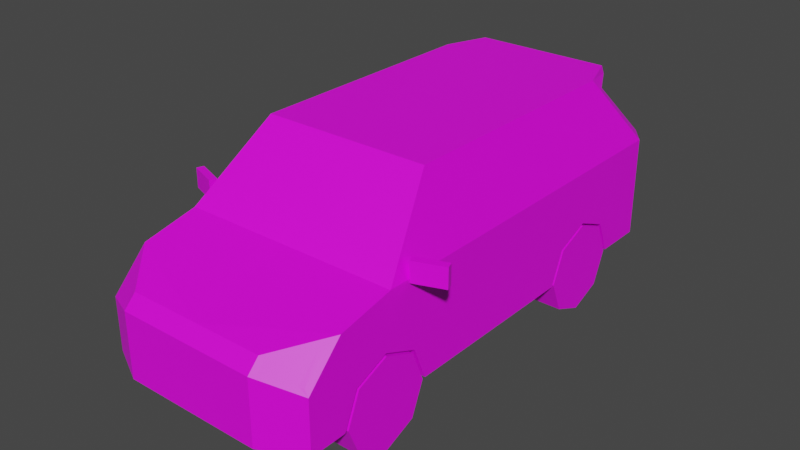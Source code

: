 # Source: Veh_SUV_01_Blue.blend  (saved by Blender 2.90.8; exported with 4.5.12 LTS)
import bpy
from mathutils import Matrix  # noqa: F401  (used for matrix-valued properties, if any)

bpy.ops.wm.read_factory_settings(use_empty=True)
scene = bpy.context.scene
scene.name = 'Scene'

# ---- collections
col_collection = bpy.data.collections.new('Collection'); scene.collection.children.link(col_collection)

# ---- images (referenced by path relative to the original .blend; pixels are not part of the script)
import os
ASSET_DIR = os.environ.get("B2B_ASSET_DIR", "")  # directory of the original .blend (textures are referenced by path, not embedded)
HERE = os.path.dirname(os.path.abspath(__file__))  # packed textures are extracted next to this script under _unpacked/

def load_image(name, relpath, width, height, colorspace="sRGB"):
    """Load a texture the original file referenced (path relative to the .blend, or extracted next to this script)."""
    p = next((c for c in (os.path.join(HERE, relpath), os.path.join(ASSET_DIR, relpath)) if relpath and os.path.exists(c)), "")
    if p:
        img = bpy.data.images.load(p, check_existing=True)
        img.name = name
    else:  # same state as the original file: an image datablock whose file is absent (Cycles renders it pink)
        img = bpy.data.images.new(name, width, height)
        img.source = "FILE"
        img.filepath = "//" + (relpath or name)
    img.colorspace_settings.name = colorspace
    return img
img_city_vehicles_pallete_png_025 = load_image('city_vehicles_pallete.png.025', 'city_vehicles_pallete.png', 1024, 1024, 'sRGB')

# ---- materials (node trees are filled in below, after node groups)
mat_material_026 = bpy.data.materials.new('Material.026')
mat_material_026.use_transparent_shadow = False

# ---- material node trees
mat_material_026.use_nodes = True; mat_material_026.node_tree.nodes.clear()
_N = mat_material_026.node_tree.nodes; _L = mat_material_026.node_tree.links
n0 = _N.new('ShaderNodeBsdfPrincipled'); n0.name = 'Principled BSDF'; n0.location = (10, 300)
n0.distribution = 'GGX'
n0.subsurface_method = 'BURLEY'
n0.inputs[3].default_value = 1.45
n0.inputs[27].default_value = (0.0, 0.0, 0.0, 1.0)
n0.inputs[28].default_value = 1.0
n1 = _N.new('ShaderNodeOutputMaterial'); n1.name = 'Material Output'; n1.location = (300, 300)
n2 = _N.new('ShaderNodeTexImage'); n2.name = 'Image Texture'; n2.location = (-427, 126)
n2.image = img_city_vehicles_pallete_png_025
_L.new(n0.outputs[0], n1.inputs[0])
_L.new(n2.outputs[0], n0.inputs[0])
n1.is_active_output = True

# ---- world
world_world = bpy.data.worlds.new('World'); scene.world = world_world
world_world.use_nodes = True; world_world.node_tree.nodes.clear()
_N = world_world.node_tree.nodes; _L = world_world.node_tree.links
n0 = _N.new('ShaderNodeOutputWorld'); n0.name = 'World Output'; n0.location = (300, 300)
n1 = _N.new('ShaderNodeBackground'); n1.name = 'Background'; n1.location = (10, 300)
n1.inputs[0].default_value = (0.05088, 0.05088, 0.05088, 1.0)
_L.new(n1.outputs[0], n0.inputs[0])
n0.is_active_output = True
world_world.color = (0.05088, 0.05088, 0.05088)
world_world.use_sun_shadow = False
world_world.sun_shadow_jitter_overblur = 0.0

# ---- meshes
me_plane_114 = bpy.data.meshes.new('Plane.114')
me_plane_114.from_pydata([(0.3239, 0.5019, 0.3707), (0.3239, 0.6634, 0.4377), (0.3239, 0.825, 0.3707), (0.3239, -0.8415, 0.3707), (0.3239, -0.68, 0.4377), (0.3239, -0.5184, 0.3707), (0.4765, -0.6304, 0.7139), (0.3734, -0.3431, 0.9989), (0.3856, 1.16, 0.7619), (0.4969, 0.9886, 0.7536), (0.447, 1.219, 0.2838), (0.5199, 1.123, 0.2129), (0.4226, 0.825, 0.9592), (0.326, 0.948, 1.023), (0.3516, -1.121, 0.5579), (0.498, -0.9624, 0.6043), (0.498, -1.076, 0.4875), (0.3516, -1.149, 0.5291), (0.5199, -1.082, 0.2129), (0.3297, -1.178, 0.2129), (0.3297, -1.178, 0.5172), (0.5199, -1.082, 0.4631), (0.5199, -0.9155, 0.635), (0.3297, -1.122, 0.5748), (0.2057, -1.178, 0.3683), (0.2992, -1.178, 0.4654), (0.2052, -1.178, 0.3426), (0.2435, -1.178, 0.3044), (0.03811, -1.178, 0.4255), (0.03811, -1.178, 0.4094), (0.054, -1.178, 0.2891), (0.054, -1.178, 0.2327), (0.5199, -0.68, 0.4377), (0.5199, -0.5184, 0.3707), (0.5199, -0.8415, 0.3707), (0.3239, -0.68, 0.2129), (0.3239, -0.453, 0.2129), (0.5199, -0.453, 0.2129), (0.3239, -0.9069, 0.2129), (0.5199, -0.9069, 0.2129), (0.5199, 0.6634, 0.4377), (0.5199, 0.825, 0.3707), (0.5199, 0.5019, 0.3707), (0.3239, 0.6634, 0.2129), (0.3239, 0.8904, 0.2129), (0.5199, 0.8904, 0.2129), (0.3239, 0.4365, 0.2129), (0.5199, 0.4365, 0.2129), (0.4469, 1.219, 0.4974), (0.4468, 1.219, 0.6157), (0.5199, 1.123, 0.6157), (0.5199, 1.123, 0.4974), (0.2887, 1.219, 0.6157), (0.2877, 1.219, 0.4974), (0.2882, 1.219, 0.5324), (0.4468, 1.219, 0.5324), (0.5199, 1.123, 0.5324), (0.07633, 1.219, 0.5924), (0.07633, 1.219, 0.5105), (0.5084, -0.5759, 0.7219), (0.4111, -0.3046, 0.9909), (0.5199, -0.6544, 0.6902), (0.3996, -0.3191, 1.023), (0.3997, 0.8587, 1.023), (0.5199, 1.123, 0.6902), (0.326, 1.061, 1.023), (0.3206, 1.015, 0.9409), (0.4204, 0.9043, 0.9668), (0.3381, 1.061, 0.9894), (0.3626, -1.161, 0.3739), (0.3623, -1.161, 0.2966), (0.4619, -1.111, 0.2985), (0.462, -1.111, 0.3929), (0.4111, 0.003425, 0.9909), (0.5084, 0.003425, 0.7219), (0.5084, 0.09925, 0.7219), (0.4111, 0.09925, 0.9909), (0.4111, 0.3982, 0.9909), (0.5084, 0.6405, 0.7219), (0.4969, 0.8376, 0.7536), (0.4226, 0.6478, 0.9592), (0.4112, 0.8419, 0.9909), (0.5084, 1.056, 0.7219), (0.5084, 0.8222, 0.7219), (0.4111, 0.5738, 0.9909), (-0.3239, 0.5019, 0.3707), (-0.3239, 0.6634, 0.4377), (-0.3239, 0.825, 0.3707), (-0.3239, -0.8415, 0.3707), (-0.3239, -0.68, 0.4377), (-0.3239, -0.5184, 0.3707), (-0.4765, -0.6304, 0.7139), (0.0, -0.6544, 0.6902), (0.0, 1.159, 0.7621), (0.0, -1.178, 0.5172), (0.0, -1.122, 0.5748), (0.0, -1.178, 0.2129), (0.0, 1.219, 0.2838), (-0.3734, -0.3431, 0.9989), (0.0, -0.319, 1.023), (0.0, 0.948, 1.023), (-0.3856, 1.16, 0.7619), (-0.4969, 0.9886, 0.7536), (-0.447, 1.219, 0.2838), (-0.5199, 1.123, 0.2129), (-0.4226, 0.825, 0.9592), (-0.326, 0.948, 1.023), (-0.3516, -1.121, 0.5579), (-0.498, -0.9624, 0.6043), (-0.498, -1.076, 0.4875), (-0.3516, -1.149, 0.5291), (-0.5199, -1.082, 0.2129), (-0.3297, -1.178, 0.2129), (-0.3297, -1.178, 0.5172), (-0.5199, -1.082, 0.4631), (-0.5199, -0.9155, 0.635), (-0.3297, -1.122, 0.5748), (0.0, -1.178, 0.4654), (0.0, -1.178, 0.3683), (-0.2057, -1.178, 0.3683), (-0.2992, -1.178, 0.4654), (0.0, -1.178, 0.3426), (0.0, -1.178, 0.3044), (-0.2052, -1.178, 0.3426), (-0.2435, -1.178, 0.3044), (0.0, -1.178, 0.4528), (0.0, -1.178, 0.3792), (-0.03811, -1.178, 0.4255), (-0.03811, -1.178, 0.4094), (0.0, -1.178, 0.2891), (0.0, -1.178, 0.2327), (-0.054, -1.178, 0.2891), (-0.054, -1.178, 0.2327), (0.0, -1.082, 0.2129), (-0.5199, -0.68, 0.4377), (-0.5199, -0.5184, 0.3707), (-0.5199, -0.8415, 0.3707), (-0.3239, -0.68, 0.2129), (-0.3239, -0.453, 0.2129), (-0.5199, -0.453, 0.2129), (-0.3239, -0.9069, 0.2129), (-0.5199, -0.9069, 0.2129), (-0.5199, 0.6634, 0.4377), (-0.5199, 0.825, 0.3707), (-0.5199, 0.5019, 0.3707), (-0.3239, 0.6634, 0.2129), (-0.3239, 0.8904, 0.2129), (-0.5199, 0.8904, 0.2129), (-0.3239, 0.4365, 0.2129), (-0.5199, 0.4365, 0.2129), (-0.4469, 1.219, 0.4974), (-0.4468, 1.219, 0.6157), (-0.5199, 1.123, 0.6157), (-0.5199, 1.123, 0.4974), (-0.2887, 1.219, 0.6157), (-0.2877, 1.219, 0.4974), (-0.2882, 1.219, 0.5324), (-0.4468, 1.219, 0.5324), (-0.5199, 1.123, 0.5324), (0.0, 1.219, 0.5105), (0.0, 1.219, 0.5924), (-0.07633, 1.219, 0.5924), (-0.07633, 1.219, 0.5105), (-0.5084, -0.5759, 0.7219), (0.0, -0.6304, 0.7139), (-0.4111, -0.3046, 0.9909), (0.0, -0.343, 0.999), (-0.5199, -0.6544, 0.6902), (-0.3996, -0.3191, 1.023), (-0.3997, 0.8587, 1.023), (-0.5199, 1.123, 0.6902), (0.0, 1.061, 1.023), (-0.326, 1.061, 1.023), (-0.3206, 1.015, 0.9409), (-0.4204, 0.9043, 0.9668), (0.0, 0.9867, 0.9668), (-0.3381, 1.061, 0.9894), (0.0, 1.061, 0.9894), (-0.3626, -1.161, 0.3739), (-0.3623, -1.161, 0.2966), (-0.4619, -1.111, 0.2985), (-0.462, -1.111, 0.3929), (-0.4111, 0.003425, 0.9909), (-0.5084, 0.003425, 0.7219), (-0.5084, 0.09925, 0.7219), (-0.4111, 0.09925, 0.9909), (-0.4111, 0.3982, 0.9909), (-0.5084, 0.6405, 0.7219), (-0.4969, 0.8376, 0.7536), (-0.4226, 0.6478, 0.9592), (-0.4112, 0.8419, 0.9909), (-0.5084, 1.056, 0.7219), (-0.5084, 0.8222, 0.7219), (-0.4111, 0.5738, 0.9909), (0.0, 1.123, 0.2129), (0.0, 0.8904, 0.2129), (0.5294, -0.5611, 0.6809), (0.5294, -0.5611, 0.7729), (0.5175, -0.5286, 0.6809), (0.5175, -0.5286, 0.7729), (0.6654, -0.5115, 0.6809), (0.6654, -0.5115, 0.7729), (0.6536, -0.479, 0.6809), (0.6536, -0.479, 0.7729), (-0.5294, -0.5611, 0.6809), (-0.5294, -0.5611, 0.7729), (-0.5175, -0.5286, 0.6809), (-0.5175, -0.5286, 0.7729), (-0.6654, -0.5115, 0.6809), (-0.6654, -0.5115, 0.7729), (-0.6536, -0.479, 0.6809), (-0.6536, -0.479, 0.7729), (0.4468, 1.219, 0.6902), (0.0, 1.219, 0.6902), (0.3463, 0.9936, 0.9668), (0.0, 1.008, 0.9408), (-0.4468, 1.219, 0.6902), (-0.3463, 0.9936, 0.9668), (0.0, 1.219, 0.3438), (-0.387, 1.219, 0.3438), (0.3915, 1.219, 0.3438), (0.4791, -1.085, 0.4929), (0.4793, -0.9827, 0.5984), (-0.4811, -1.084, 0.4923), (-0.4818, -0.98, 0.5992)], [], [(0, 1, 40, 42), (1, 2, 41, 40), (2, 44, 45, 41), (3, 4, 32, 34), (4, 5, 33, 32), (5, 36, 37, 33), (19, 20, 94, 117, 25, 24, 118, 121, 26, 27, 122, 129, 30, 31, 130, 96), (6, 7, 166, 164), (23, 22, 61, 92, 95), (214, 175, 177, 68), (212, 49, 52, 54, 53, 48, 10, 220, 218, 159, 58, 57, 160, 213), (10, 48, 51, 11), (67, 214, 68), (16, 15, 222, 221), (18, 21, 20, 19, 70, 69, 72), (94, 20, 23, 95), (16, 221, 17, 20, 21), (15, 16, 21, 22), (14, 222, 15, 22, 23), (17, 14, 23, 20), (118, 24, 25, 117, 125, 28, 29, 126), (122, 27, 26, 121), (126, 29, 28, 125), (130, 31, 30, 129), (18, 19, 96, 133), (60, 59, 74, 73), (22, 21, 18, 39, 34, 32, 33, 37, 47, 42, 40, 41, 45, 11, 51, 56, 50, 64, 61), (35, 3, 38), (35, 4, 3), (35, 5, 4), (38, 3, 34, 39), (36, 5, 35), (43, 0, 46), (43, 1, 0), (43, 2, 1), (46, 0, 42, 47), (44, 2, 43), (48, 53, 54, 55), (51, 48, 55, 56), (50, 49, 212, 64), (55, 54, 52, 49), (56, 55, 49, 50), (160, 57, 58, 159), (6, 164, 92, 61), (166, 7, 62, 99), (7, 6, 61, 62), (59, 60, 62, 61), (81, 82, 64, 67, 63), (82, 83, 78, 75, 74, 59, 61, 64), (60, 73, 76, 77, 84, 81, 63, 62), (13, 65, 171, 100), (63, 65, 13), (215, 66, 8, 93), (214, 67, 64, 212), (63, 67, 68, 65), (68, 177, 171, 65), (99, 62, 63, 13, 100), (195, 44, 43, 46, 47, 37, 36, 35, 38, 39, 18, 133), (72, 69, 70, 71), (71, 70, 19, 18, 72), (73, 74, 75, 76), (76, 75, 78, 77), (77, 78, 83, 84), (80, 79, 9, 12), (12, 9, 82, 81), (9, 79, 83, 82), (80, 12, 81, 84), (79, 80, 84, 83), (10, 11, 194, 97), (11, 45, 44, 195, 194), (85, 144, 142, 86), (86, 142, 143, 87), (87, 143, 147, 146), (88, 136, 134, 89), (89, 134, 135, 90), (90, 135, 139, 138), (112, 96, 130, 132, 131, 129, 122, 124, 123, 121, 118, 119, 120, 117, 94, 113), (91, 164, 166, 98), (116, 95, 92, 167, 115), (217, 176, 177, 175), (216, 213, 160, 161, 162, 159, 218, 219, 103, 150, 155, 156, 154, 151), (103, 104, 153, 150), (174, 176, 217), (109, 223, 224, 108), (111, 181, 178, 179, 112, 113, 114), (94, 95, 116, 113), (109, 114, 113, 110, 223), (108, 115, 114, 109), (107, 116, 115, 108, 224), (110, 113, 116, 107), (118, 126, 128, 127, 125, 117, 120, 119), (122, 121, 123, 124), (126, 125, 127, 128), (130, 129, 131, 132), (111, 133, 96, 112), (165, 182, 183, 163), (115, 167, 170, 152, 158, 153, 104, 147, 143, 142, 144, 149, 139, 135, 134, 136, 141, 111, 114), (137, 140, 88), (137, 88, 89), (137, 89, 90), (140, 141, 136, 88), (138, 137, 90), (145, 148, 85), (145, 85, 86), (145, 86, 87), (148, 149, 144, 85), (146, 145, 87), (150, 157, 156, 155), (153, 158, 157, 150), (152, 170, 216, 151), (157, 151, 154, 156), (158, 152, 151, 157), (160, 159, 162, 161), (91, 167, 92, 164), (166, 99, 168, 98), (98, 168, 167, 91), (163, 167, 168, 165), (190, 169, 174, 170, 191), (191, 170, 167, 163, 183, 184, 187, 192), (165, 168, 169, 190, 193, 186, 185, 182), (106, 100, 171, 172), (169, 106, 172), (215, 93, 101, 173), (217, 216, 170, 174), (169, 172, 176, 174), (176, 172, 171, 177), (99, 100, 106, 169, 168), (195, 133, 111, 141, 140, 137, 138, 139, 149, 148, 145, 146), (181, 180, 179, 178), (180, 181, 111, 112, 179), (182, 185, 184, 183), (185, 186, 187, 184), (186, 193, 192, 187), (189, 105, 102, 188), (105, 190, 191, 102), (102, 191, 192, 188), (189, 193, 190, 105), (188, 192, 193, 189), (103, 97, 194, 104), (104, 194, 195, 146, 147), (196, 197, 199, 198), (198, 199, 203, 202), (202, 203, 201, 200), (200, 201, 197, 196), (198, 202, 200, 196), (203, 199, 197, 201), (204, 206, 207, 205), (206, 210, 211, 207), (210, 208, 209, 211), (208, 204, 205, 209), (206, 204, 208, 210), (211, 209, 205, 207), (93, 8, 212, 213), (8, 66, 214, 212), (66, 215, 175, 214), (101, 93, 213, 216), (173, 101, 216, 217), (215, 173, 217, 175), (103, 219, 218, 97), (218, 220, 10, 97), (221, 222, 14, 17), (224, 223, 110, 107)])
_uv = me_plane_114.uv_layers.new(name='UVMap')
_uv.uv.foreach_set('vector', [0.219, 0.04084, 0.219, 0.04012, 0.2199, 0.04012, 0.2199, 0.04084, 0.219, 0.04012, 0.219, 0.03941, 0.2199, 0.03941, 0.2199, 0.04012, 0.2238, 0.04003, 0.2245, 0.04003, 0.2245, 0.0409, 0.2238, 0.0409, 0.2207, 0.03941, 0.2207, 0.04014, 0.2199, 0.04014, 0.2199, 0.03941, 0.2207, 0.04014, 0.2207, 0.04084, 0.2199, 0.04084, 0.2199, 0.04014, 0.2127, 0.0404, 0.2134, 0.0404, 0.2134, 0.04126, 0.2127, 0.04126, 0.7803, 0.5063, 0.7775, 0.5063, 0.7775, 0.5031, 0.778, 0.5031, 0.778, 0.506, 0.7789, 0.5051, 0.7789, 0.5031, 0.7791, 0.5031, 0.7791, 0.5051, 0.7795, 0.5055, 0.7795, 0.5031, 0.7796, 0.5031, 0.7796, 0.5037, 0.7801, 0.5037, 0.7801, 0.5031, 0.7803, 0.5031, 0.1118, 0.03894, 0.1124, 0.03653, 0.1147, 0.03653, 0.1147, 0.03894, 0.7725, 0.4974, 0.7707, 0.4953, 0.7707, 0.4928, 0.7756, 0.4928, 0.7756, 0.4974, 0.7884, 0.4993, 0.7885, 0.5026, 0.7877, 0.5026, 0.7877, 0.4994, 0.7738, 0.4981, 0.7745, 0.4981, 0.7745, 0.4996, 0.7752, 0.4996, 0.7755, 0.4996, 0.7755, 0.4981, 0.7775, 0.4981, 0.7769, 0.4986, 0.7769, 0.5024, 0.7754, 0.5024, 0.7754, 0.5017, 0.7747, 0.5017, 0.7747, 0.5024, 0.7738, 0.5024, 0.7951, 0.4986, 0.7931, 0.4986, 0.7931, 0.4976, 0.7958, 0.4976, 0.7892, 0.4986, 0.7884, 0.4993, 0.7877, 0.4994, 0.881, 0.5798, 0.881, 0.5788, 0.8811, 0.5789, 0.8811, 0.5799, 0.7804, 0.5082, 0.778, 0.5082, 0.7775, 0.5063, 0.7803, 0.5063, 0.7795, 0.5067, 0.7788, 0.5067, 0.7787, 0.5076, 0.7756, 0.4981, 0.7725, 0.4981, 0.7725, 0.4974, 0.7756, 0.4974, 0.7709, 0.4973, 0.7711, 0.4974, 0.7723, 0.4978, 0.7725, 0.4981, 0.7707, 0.4975, 0.7709, 0.4958, 0.7709, 0.4973, 0.7707, 0.4975, 0.7707, 0.4953, 0.7723, 0.4974, 0.7711, 0.496, 0.7709, 0.4958, 0.7707, 0.4953, 0.7725, 0.4974, 0.7723, 0.4978, 0.7723, 0.4974, 0.7725, 0.4974, 0.7725, 0.4981, 0.1169, 0.04598, 0.1169, 0.0473, 0.1163, 0.0479, 0.1163, 0.04598, 0.1164, 0.04598, 0.1165, 0.04623, 0.1166, 0.04623, 0.1168, 0.04598, 0.1173, 0.04598, 0.1173, 0.04754, 0.117, 0.0473, 0.117, 0.04598, 0.8158, 0.1154, 0.8134, 0.1186, 0.8121, 0.1186, 0.8099, 0.1154, 0.5243, 0.05426, 0.5243, 0.05569, 0.5229, 0.05569, 0.5229, 0.05426, 0.2093, 0.02618, 0.2101, 0.02576, 0.2116, 0.02576, 0.2116, 0.02618, 0.1232, 0.03321, 0.1249, 0.03148, 0.1249, 0.03518, 0.1232, 0.03518, 0.7918, 0.4778, 0.7934, 0.4762, 0.7958, 0.4762, 0.7958, 0.4779, 0.7943, 0.4785, 0.7937, 0.4801, 0.7943, 0.4817, 0.7958, 0.4823, 0.7958, 0.491, 0.7943, 0.4916, 0.7937, 0.4932, 0.7943, 0.4947, 0.7958, 0.4954, 0.7958, 0.4976, 0.7931, 0.4976, 0.7928, 0.4976, 0.792, 0.4976, 0.7913, 0.4976, 0.7913, 0.4804, 0.2136, 0.03939, 0.213, 0.03868, 0.2136, 0.03839, 0.2136, 0.03939, 0.2127, 0.03939, 0.213, 0.03868, 0.2136, 0.03939, 0.213, 0.04011, 0.2127, 0.03939, 0.2246, 0.03682, 0.224, 0.03682, 0.224, 0.03595, 0.2246, 0.03595, 0.2136, 0.0404, 0.213, 0.04011, 0.2136, 0.03939, 0.2232, 0.03896, 0.2225, 0.03825, 0.2232, 0.03796, 0.2232, 0.03896, 0.2222, 0.03896, 0.2225, 0.03825, 0.2232, 0.03896, 0.2225, 0.03968, 0.2222, 0.03896, 0.2121, 0.03984, 0.2126, 0.03984, 0.2126, 0.04071, 0.2121, 0.04071, 0.2232, 0.03997, 0.2225, 0.03968, 0.2232, 0.03896, 0.8734, 0.5726, 0.8734, 0.5741, 0.8731, 0.5741, 0.8731, 0.5726, 0.89, 0.5722, 0.8899, 0.5731, 0.8896, 0.5731, 0.8897, 0.5722, 0.792, 0.4976, 0.792, 0.4986, 0.7913, 0.4986, 0.7913, 0.4976, 0.9046, 0.5934, 0.9046, 0.5942, 0.9042, 0.5942, 0.9042, 0.5934, 0.9141, 0.5931, 0.914, 0.5936, 0.9136, 0.5936, 0.9136, 0.5931, 0.5095, 0.05233, 0.5095, 0.05031, 0.5115, 0.05031, 0.5115, 0.05233, 0.1448, 0.05512, 0.1517, 0.05512, 0.1517, 0.05559, 0.1442, 0.05559, 0.1517, 0.04947, 0.1463, 0.04947, 0.1459, 0.049, 0.1517, 0.049, 0.1463, 0.04947, 0.1448, 0.05512, 0.1442, 0.05559, 0.1459, 0.049, 0.7758, 0.5024, 0.7758, 0.5025, 0.7758, 0.5025, 0.7758, 0.5024, 0.7882, 0.5122, 0.7896, 0.5133, 0.7898, 0.5137, 0.7883, 0.5125, 0.788, 0.5122, 0.7896, 0.5133, 0.7896, 0.512, 0.7896, 0.5111, 0.7896, 0.5081, 0.7896, 0.5076, 0.7896, 0.5044, 0.7898, 0.504, 0.7898, 0.5137, 0.7882, 0.5059, 0.7882, 0.5076, 0.7882, 0.5081, 0.7882, 0.5097, 0.7882, 0.5107, 0.7882, 0.5122, 0.788, 0.5122, 0.788, 0.5058, 0.774, 0.479, 0.774, 0.4774, 0.7787, 0.4774, 0.7787, 0.479, 0.7729, 0.4802, 0.774, 0.4774, 0.774, 0.479, 0.1168, 0.04734, 0.1169, 0.03823, 0.1227, 0.03638, 0.1226, 0.04734, 0.7886, 0.4964, 0.7887, 0.4955, 0.7913, 0.4976, 0.7913, 0.4986, 0.7882, 0.4951, 0.7887, 0.4955, 0.7884, 0.497, 0.7881, 0.497, 0.7704, 0.5061, 0.7704, 0.5028, 0.7707, 0.5028, 0.7707, 0.5059, 0.1517, 0.049, 0.1459, 0.049, 0.1459, 0.03285, 0.147, 0.03163, 0.1517, 0.03163, 0.2116, 0.03491, 0.2102, 0.03491, 0.2102, 0.0339, 0.2102, 0.0329, 0.2093, 0.0329, 0.2093, 0.02896, 0.2102, 0.02896, 0.2102, 0.02796, 0.2102, 0.02695, 0.2093, 0.02695, 0.2093, 0.02618, 0.2116, 0.02618, 0.1168, 0.04894, 0.1169, 0.0483, 0.1173, 0.0483, 0.1173, 0.04894, 0.7795, 0.5076, 0.7795, 0.5067, 0.7803, 0.5063, 0.7804, 0.5082, 0.7787, 0.5076, 0.1545, 0.04648, 0.1572, 0.04648, 0.1572, 0.04745, 0.1545, 0.04745, 0.1232, 0.0358, 0.1249, 0.0358, 0.1249, 0.03926, 0.1232, 0.03771, 0.7882, 0.5097, 0.7896, 0.5111, 0.7896, 0.512, 0.7882, 0.5107, 0.1234, 0.03931, 0.1247, 0.04052, 0.1247, 0.04149, 0.1234, 0.04044, 0.1548, 0.05479, 0.1568, 0.05644, 0.1572, 0.05712, 0.1545, 0.05496, 0.1568, 0.05644, 0.1568, 0.05491, 0.1572, 0.05476, 0.1572, 0.05712, 0.1548, 0.053, 0.1548, 0.05479, 0.1545, 0.05496, 0.1545, 0.05225, 0.1568, 0.05491, 0.1548, 0.053, 0.1545, 0.05225, 0.1572, 0.05476, 0.2096, 0.03638, 0.2093, 0.03594, 0.2116, 0.03594, 0.2116, 0.03638, 0.2093, 0.03594, 0.2093, 0.03491, 0.2102, 0.03491, 0.2116, 0.03491, 0.2116, 0.03594, 0.224, 0.03738, 0.2232, 0.03738, 0.2232, 0.03665, 0.224, 0.03665, 0.224, 0.03665, 0.2232, 0.03665, 0.2232, 0.03595, 0.224, 0.03595, 0.2175, 0.04034, 0.2175, 0.04121, 0.2168, 0.04121, 0.2168, 0.04034, 0.219, 0.04084, 0.2182, 0.04084, 0.2182, 0.04012, 0.219, 0.04012, 0.219, 0.04012, 0.2182, 0.04012, 0.2182, 0.03941, 0.219, 0.03941, 0.2214, 0.04074, 0.2214, 0.04161, 0.2207, 0.04161, 0.2207, 0.04074, 0.7803, 0.4999, 0.7803, 0.5031, 0.7801, 0.5031, 0.7801, 0.5026, 0.7796, 0.5026, 0.7796, 0.5031, 0.7795, 0.5031, 0.7795, 0.5008, 0.7791, 0.5011, 0.7791, 0.5031, 0.7789, 0.5031, 0.7789, 0.5011, 0.778, 0.5002, 0.778, 0.5031, 0.7775, 0.5031, 0.7775, 0.4999, 0.1177, 0.03894, 0.1147, 0.03894, 0.1147, 0.03653, 0.117, 0.03653, 0.7787, 0.4974, 0.7756, 0.4974, 0.7756, 0.4928, 0.7805, 0.4928, 0.7805, 0.4953, 0.7884, 0.506, 0.7877, 0.5059, 0.7877, 0.5026, 0.7885, 0.5026, 0.7738, 0.5068, 0.7738, 0.5024, 0.7747, 0.5024, 0.7747, 0.5032, 0.7754, 0.5032, 0.7754, 0.5024, 0.7769, 0.5024, 0.7769, 0.5062, 0.7775, 0.5068, 0.7755, 0.5068, 0.7755, 0.5052, 0.7752, 0.5052, 0.7745, 0.5052, 0.7745, 0.5068, 0.7874, 0.4762, 0.7881, 0.4771, 0.7855, 0.4771, 0.7854, 0.4762, 0.8114, 0.8779, 0.769, 0.855, 0.7874, 0.8573, 0.8877, 0.5798, 0.8876, 0.5798, 0.8876, 0.5789, 0.8877, 0.5788, 0.7804, 0.4981, 0.7787, 0.4987, 0.7788, 0.4996, 0.7795, 0.4996, 0.7803, 0.4999, 0.7775, 0.4999, 0.778, 0.4981, 0.7756, 0.4981, 0.7756, 0.4974, 0.7787, 0.4974, 0.7787, 0.4981, 0.7802, 0.4973, 0.7805, 0.4975, 0.7787, 0.4981, 0.7789, 0.4978, 0.7801, 0.4974, 0.7802, 0.4958, 0.7805, 0.4953, 0.7805, 0.4975, 0.7802, 0.4973, 0.7789, 0.4974, 0.7787, 0.4974, 0.7805, 0.4953, 0.7802, 0.4958, 0.7801, 0.496, 0.7789, 0.4978, 0.7787, 0.4981, 0.7787, 0.4974, 0.7789, 0.4974, 0.1169, 0.04598, 0.1168, 0.04598, 0.1166, 0.04574, 0.1165, 0.04574, 0.1164, 0.04598, 0.1163, 0.04598, 0.1163, 0.04407, 0.1169, 0.04467, 0.1173, 0.04598, 0.117, 0.04598, 0.117, 0.04467, 0.1173, 0.04443, 0.8158, 0.1154, 0.8099, 0.1154, 0.8121, 0.1122, 0.8134, 0.1122, 0.5243, 0.05426, 0.5229, 0.05426, 0.5229, 0.05283, 0.5243, 0.05283, 0.2138, 0.02618, 0.2116, 0.02618, 0.2116, 0.02576, 0.213, 0.02576, 0.1182, 0.03799, 0.1182, 0.03602, 0.1199, 0.03602, 0.1199, 0.03972, 0.7842, 0.4969, 0.7837, 0.4944, 0.7837, 0.4771, 0.7844, 0.4771, 0.7851, 0.4771, 0.7855, 0.4771, 0.7881, 0.4771, 0.7881, 0.4794, 0.7866, 0.48, 0.786, 0.4816, 0.7866, 0.4832, 0.7881, 0.4838, 0.7881, 0.4924, 0.7866, 0.4931, 0.786, 0.4947, 0.7866, 0.4962, 0.7881, 0.4969, 0.7881, 0.4986, 0.7858, 0.4986, 0.2136, 0.03738, 0.2136, 0.03839, 0.213, 0.0381, 0.2136, 0.03738, 0.213, 0.0381, 0.2127, 0.03738, 0.2136, 0.03738, 0.2127, 0.03738, 0.213, 0.03667, 0.2126, 0.04071, 0.2126, 0.04158, 0.2121, 0.04158, 0.2121, 0.04071, 0.2136, 0.03638, 0.2136, 0.03738, 0.213, 0.03667, 0.2232, 0.03695, 0.2232, 0.03796, 0.2225, 0.03767, 0.2232, 0.03695, 0.2225, 0.03767, 0.2222, 0.03695, 0.2232, 0.03695, 0.2222, 0.03695, 0.2225, 0.03624, 0.2175, 0.04121, 0.2175, 0.04034, 0.2181, 0.04034, 0.2181, 0.04121, 0.2232, 0.03595, 0.2232, 0.03695, 0.2225, 0.03624, 0.8734, 0.5808, 0.8731, 0.5808, 0.8731, 0.5793, 0.8734, 0.5793, 0.8828, 0.553, 0.8825, 0.553, 0.8824, 0.5521, 0.8827, 0.5521, 0.7844, 0.4771, 0.7837, 0.4771, 0.7836, 0.4762, 0.7843, 0.4762, 0.9046, 0.598, 0.9042, 0.598, 0.9042, 0.5972, 0.9046, 0.5972, 0.9099, 0.5821, 0.9095, 0.5821, 0.9095, 0.5816, 0.9099, 0.5816, 0.5095, 0.05233, 0.5115, 0.05233, 0.5115, 0.05435, 0.5095, 0.05435, 0.1586, 0.05512, 0.1592, 0.05559, 0.1517, 0.05559, 0.1517, 0.05512, 0.1517, 0.04947, 0.1517, 0.049, 0.1574, 0.049, 0.1571, 0.04947, 0.1571, 0.04947, 0.1574, 0.049, 0.1592, 0.05559, 0.1586, 0.05512, 0.7757, 0.5027, 0.7757, 0.5027, 0.7756, 0.5026, 0.7756, 0.5026, 0.7839, 0.5037, 0.7837, 0.5036, 0.784, 0.5034, 0.7855, 0.5022, 0.7853, 0.5025, 0.7853, 0.5025, 0.7855, 0.5022, 0.7855, 0.5119, 0.7853, 0.5115, 0.7853, 0.5083, 0.7853, 0.5078, 0.7853, 0.5048, 0.7853, 0.5038, 0.7839, 0.51, 0.7837, 0.51, 0.7837, 0.5036, 0.7839, 0.5037, 0.7839, 0.5052, 0.7839, 0.5061, 0.7839, 0.5078, 0.7839, 0.5083, 0.7834, 0.479, 0.7787, 0.479, 0.7787, 0.4774, 0.7834, 0.4774, 0.7844, 0.4802, 0.7834, 0.479, 0.7834, 0.4774, 0.1168, 0.04734, 0.1226, 0.04734, 0.1227, 0.05831, 0.1169, 0.05646, 0.781, 0.4784, 0.7836, 0.4762, 0.7837, 0.4771, 0.781, 0.4793, 0.7805, 0.4797, 0.7805, 0.4777, 0.7808, 0.4777, 0.781, 0.4793, 0.7704, 0.4995, 0.7707, 0.4996, 0.7707, 0.5028, 0.7704, 0.5028, 0.1517, 0.049, 0.1517, 0.03163, 0.1564, 0.03163, 0.1574, 0.03285, 0.1574, 0.049, 0.2116, 0.03491, 0.2116, 0.02618, 0.2138, 0.02618, 0.2138, 0.02695, 0.2129, 0.02695, 0.2129, 0.02796, 0.2129, 0.02896, 0.2138, 0.02896, 0.2138, 0.0329, 0.2129, 0.0329, 0.2129, 0.0339, 0.2129, 0.03491, 0.1168, 0.04303, 0.1173, 0.04303, 0.1173, 0.04367, 0.1169, 0.04366, 0.7795, 0.4987, 0.7787, 0.4987, 0.7804, 0.4981, 0.7803, 0.4999, 0.7795, 0.4996, 0.1465, 0.0478, 0.1465, 0.04683, 0.1492, 0.04683, 0.1492, 0.0478, 0.1182, 0.0354, 0.1182, 0.03349, 0.1199, 0.03194, 0.1199, 0.0354, 0.7839, 0.5061, 0.7839, 0.5052, 0.7853, 0.5038, 0.7853, 0.5048, 0.1184, 0.03189, 0.1184, 0.03076, 0.1197, 0.02971, 0.1197, 0.03068, 0.1468, 0.03949, 0.1465, 0.03932, 0.1492, 0.03716, 0.1489, 0.03784, 0.1489, 0.03784, 0.1492, 0.03716, 0.1492, 0.03952, 0.1489, 0.03937, 0.1468, 0.04128, 0.1465, 0.04203, 0.1465, 0.03932, 0.1468, 0.03949, 0.1489, 0.03937, 0.1492, 0.03952, 0.1465, 0.04203, 0.1468, 0.04128, 0.2135, 0.03638, 0.2116, 0.03638, 0.2116, 0.03594, 0.2138, 0.03594, 0.2138, 0.03594, 0.2116, 0.03594, 0.2116, 0.03491, 0.2129, 0.03491, 0.2138, 0.03491, 0.1524, 0.03489, 0.1524, 0.03549, 0.1522, 0.03548, 0.1522, 0.03488, 0.9541, 0.5014, 0.9536, 0.5014, 0.9536, 0.5005, 0.9541, 0.5005, 0.162, 0.03495, 0.162, 0.03555, 0.1618, 0.03554, 0.1618, 0.03494, 0.1559, 0.03653, 0.1553, 0.03652, 0.1553, 0.03563, 0.1559, 0.03564, 0.1524, 0.03488, 0.1524, 0.03394, 0.1526, 0.03394, 0.1526, 0.03488, 0.148, 0.03439, 0.148, 0.03345, 0.1482, 0.03347, 0.1482, 0.0344, 0.1618, 0.03434, 0.162, 0.03434, 0.162, 0.03494, 0.1618, 0.03494, 0.947, 0.4999, 0.947, 0.5008, 0.9464, 0.5007, 0.9464, 0.4998, 0.1524, 0.03489, 0.1526, 0.03488, 0.1526, 0.03548, 0.1524, 0.03549, 0.1564, 0.03563, 0.1564, 0.03652, 0.1559, 0.03653, 0.1559, 0.03564, 0.1524, 0.03488, 0.1522, 0.03488, 0.1522, 0.03394, 0.1524, 0.03394, 0.1616, 0.03435, 0.1618, 0.03434, 0.1618, 0.03528, 0.1616, 0.03529, 0.773, 0.5024, 0.773, 0.4987, 0.7738, 0.4981, 0.7738, 0.5024, 0.773, 0.4987, 0.771, 0.4993, 0.7708, 0.4991, 0.7738, 0.4981, 0.771, 0.4993, 0.771, 0.5024, 0.7707, 0.5024, 0.7708, 0.4991, 0.773, 0.5062, 0.773, 0.5024, 0.7738, 0.5024, 0.7738, 0.5068, 0.771, 0.5055, 0.773, 0.5062, 0.7738, 0.5068, 0.7708, 0.5058, 0.771, 0.5024, 0.771, 0.5055, 0.7708, 0.5058, 0.7707, 0.5024, 0.1127, 0.03658, 0.1111, 0.03491, 0.1111, 0.02408, 0.1127, 0.02408, 0.1111, 0.02408, 0.1111, 0.01314, 0.1127, 0.01159, 0.1127, 0.02408, 0.9706, 0.4951, 0.9706, 0.4917, 0.9737, 0.4953, 0.9737, 0.4962, 0.9937, 0.4916, 0.9937, 0.4951, 0.9906, 0.4962, 0.9906, 0.4953])
me_plane_114.materials.append(mat_material_026)
me_plane_114.use_remesh_fix_poles = True
me_plane_114.use_remesh_preserve_attributes = False
me_plane_114.use_mirror_vertex_groups = False
me_plane_114.update()
me_plane_113 = bpy.data.meshes.new('Plane.113')
me_plane_113.from_pydata([(0.3608, -0.68, 0.2129), (0.5205, -0.68, 0.2129), (0.3608, -0.4683, 0.2129), (0.5205, -0.4683, 0.2129), (0.3608, -0.5303, 0.0632), (0.5205, -0.5303, 0.0632), (0.3608, -0.68, 0.001196), (0.5205, -0.68, 0.001196), (0.3608, -0.8296, 0.0632), (0.5205, -0.8296, 0.0632), (0.3608, -0.8916, 0.2129), (0.5205, -0.8916, 0.2129), (0.3608, -0.8296, 0.3626), (0.5205, -0.8296, 0.3626), (0.3608, -0.68, 0.4246), (0.5205, -0.68, 0.4246), (0.3608, -0.5303, 0.3626), (0.5205, -0.5303, 0.3626), (0.5205, -0.5817, 0.1147), (0.5205, -0.5411, 0.2129), (0.5205, -0.68, 0.07399), (0.5205, -0.7782, 0.1147), (0.5205, -0.8189, 0.2129), (0.5205, -0.7782, 0.3111), (0.5205, -0.68, 0.3518), (0.5205, -0.5817, 0.3111)], [], [(0, 2, 4), (1, 18, 19), (2, 3, 5, 4), (0, 4, 6), (1, 20, 18), (4, 5, 7, 6), (0, 6, 8), (1, 21, 20), (6, 7, 9, 8), (0, 8, 10), (1, 22, 21), (8, 9, 11, 10), (0, 10, 12), (1, 23, 22), (10, 11, 13, 12), (0, 12, 14), (1, 24, 23), (12, 13, 15, 14), (0, 14, 16), (1, 25, 24), (14, 15, 17, 16), (0, 16, 2), (1, 19, 25), (16, 17, 3, 2), (19, 18, 5, 3), (18, 20, 7, 5), (20, 21, 9, 7), (21, 22, 11, 9), (22, 23, 13, 11), (23, 24, 15, 13), (24, 25, 17, 15), (25, 19, 3, 17)])
_uv = me_plane_113.uv_layers.new(name='UVMap')
_uv.uv.foreach_set('vector', [0.1133, 0.04338, 0.113, 0.04422, 0.1125, 0.04373, 0.249, 0.04309, 0.2495, 0.04332, 0.2492, 0.04364, 0.1129, 0.04644, 0.1122, 0.04644, 0.1122, 0.04589, 0.1129, 0.04589, 0.1133, 0.04338, 0.1125, 0.04373, 0.1125, 0.04304, 0.249, 0.04309, 0.2495, 0.04287, 0.2495, 0.04332, 0.1219, 0.04548, 0.1226, 0.04548, 0.1226, 0.04613, 0.1219, 0.04613, 0.1133, 0.04338, 0.1125, 0.04304, 0.113, 0.04255, 0.249, 0.04309, 0.2492, 0.04254, 0.2495, 0.04287, 0.1219, 0.04613, 0.1226, 0.04613, 0.1226, 0.04676, 0.1219, 0.04676, 0.1133, 0.04338, 0.113, 0.04255, 0.1137, 0.04254, 0.249, 0.04309, 0.2488, 0.04254, 0.2492, 0.04254, 0.1172, 0.04575, 0.1178, 0.04575, 0.1178, 0.04641, 0.1172, 0.04641, 0.1133, 0.04338, 0.1137, 0.04254, 0.1141, 0.04303, 0.249, 0.04309, 0.2485, 0.04286, 0.2488, 0.04254, 0.1172, 0.04641, 0.1178, 0.04641, 0.1178, 0.04703, 0.1172, 0.04703, 0.1133, 0.04338, 0.1141, 0.04303, 0.1141, 0.04373, 0.249, 0.04309, 0.2485, 0.04332, 0.2485, 0.04286, 0.124, 0.04719, 0.1234, 0.04719, 0.1234, 0.0465, 0.124, 0.0465, 0.1133, 0.04338, 0.1141, 0.04373, 0.1137, 0.04422, 0.249, 0.04309, 0.2488, 0.04364, 0.2485, 0.04332, 0.124, 0.0465, 0.1234, 0.0465, 0.1234, 0.04602, 0.124, 0.04602, 0.1133, 0.04338, 0.1137, 0.04422, 0.113, 0.04422, 0.249, 0.04309, 0.2492, 0.04364, 0.2488, 0.04364, 0.1129, 0.04713, 0.1122, 0.04713, 0.1122, 0.04644, 0.1129, 0.04644, 0.1221, 0.04519, 0.1224, 0.04487, 0.1227, 0.04499, 0.1222, 0.04548, 0.1224, 0.04487, 0.1224, 0.04442, 0.1227, 0.0443, 0.1227, 0.04499, 0.1224, 0.04442, 0.1221, 0.04409, 0.1222, 0.04381, 0.1227, 0.0443, 0.1221, 0.04409, 0.1217, 0.04409, 0.1216, 0.04381, 0.1222, 0.04381, 0.1217, 0.04409, 0.1214, 0.04442, 0.1211, 0.0443, 0.1216, 0.04381, 0.1214, 0.04442, 0.1214, 0.04487, 0.1211, 0.04499, 0.1211, 0.0443, 0.1214, 0.04487, 0.1217, 0.04519, 0.1216, 0.04548, 0.1211, 0.04499, 0.1217, 0.04519, 0.1221, 0.04519, 0.1222, 0.04548, 0.1216, 0.04548])
me_plane_113.materials.append(mat_material_026)
me_plane_113.use_remesh_fix_poles = True
me_plane_113.use_remesh_preserve_attributes = False
me_plane_113.use_mirror_vertex_groups = False
me_plane_113.update()
me_plane_112 = bpy.data.meshes.new('Plane.112')
me_plane_112.from_pydata([(-0.3608, -0.68, 0.2129), (-0.5205, -0.68, 0.2129), (-0.3608, -0.4683, 0.2129), (-0.5205, -0.4683, 0.2129), (-0.3608, -0.5303, 0.0632), (-0.5205, -0.5303, 0.0632), (-0.3608, -0.68, 0.001196), (-0.5205, -0.68, 0.001196), (-0.3608, -0.8296, 0.0632), (-0.5205, -0.8296, 0.0632), (-0.3608, -0.8916, 0.2129), (-0.5205, -0.8916, 0.2129), (-0.3608, -0.8296, 0.3626), (-0.5205, -0.8296, 0.3626), (-0.3608, -0.68, 0.4246), (-0.5205, -0.68, 0.4246), (-0.3608, -0.5303, 0.3626), (-0.5205, -0.5303, 0.3626), (-0.5205, -0.5817, 0.1147), (-0.5205, -0.5411, 0.2129), (-0.5205, -0.68, 0.07399), (-0.5205, -0.7782, 0.1147), (-0.5205, -0.8189, 0.2129), (-0.5205, -0.7782, 0.3111), (-0.5205, -0.68, 0.3518), (-0.5205, -0.5817, 0.3111)], [], [(0, 4, 2), (1, 19, 18), (2, 4, 5, 3), (0, 6, 4), (1, 18, 20), (4, 6, 7, 5), (0, 8, 6), (1, 20, 21), (6, 8, 9, 7), (0, 10, 8), (1, 21, 22), (8, 10, 11, 9), (0, 12, 10), (1, 22, 23), (10, 12, 13, 11), (0, 14, 12), (1, 23, 24), (12, 14, 15, 13), (0, 16, 14), (1, 24, 25), (14, 16, 17, 15), (0, 2, 16), (1, 25, 19), (16, 2, 3, 17), (19, 3, 5, 18), (18, 5, 7, 20), (20, 7, 9, 21), (21, 9, 11, 22), (22, 11, 13, 23), (23, 13, 15, 24), (24, 15, 17, 25), (25, 17, 3, 19)])
_uv = me_plane_112.uv_layers.new(name='UVMap')
_uv.uv.foreach_set('vector', [0.1133, 0.04506, 0.1125, 0.04471, 0.113, 0.04422, 0.2474, 0.04142, 0.2472, 0.04197, 0.2469, 0.04165, 0.1109, 0.04644, 0.1109, 0.04589, 0.1116, 0.04589, 0.1116, 0.04644, 0.1133, 0.04506, 0.1125, 0.0454, 0.1125, 0.04471, 0.2474, 0.04142, 0.2469, 0.04165, 0.2469, 0.04119, 0.1249, 0.04479, 0.1249, 0.04544, 0.1243, 0.04544, 0.1243, 0.04479, 0.1133, 0.04506, 0.113, 0.04589, 0.1125, 0.0454, 0.2474, 0.04142, 0.2469, 0.04119, 0.2472, 0.04087, 0.1249, 0.04544, 0.1249, 0.04607, 0.1243, 0.04607, 0.1243, 0.04544, 0.1133, 0.04506, 0.1137, 0.04589, 0.113, 0.04589, 0.2474, 0.04142, 0.2472, 0.04087, 0.2476, 0.04087, 0.1172, 0.04575, 0.1172, 0.04641, 0.1165, 0.04641, 0.1165, 0.04575, 0.1133, 0.04506, 0.1141, 0.0454, 0.1137, 0.04589, 0.2474, 0.04142, 0.2476, 0.04087, 0.2479, 0.04119, 0.1172, 0.04641, 0.1172, 0.04703, 0.1165, 0.04703, 0.1165, 0.04641, 0.1133, 0.04506, 0.1141, 0.04471, 0.1141, 0.0454, 0.2474, 0.04142, 0.2479, 0.04119, 0.2479, 0.04165, 0.1249, 0.04586, 0.1249, 0.04517, 0.1256, 0.04517, 0.1256, 0.04586, 0.1133, 0.04506, 0.1137, 0.04422, 0.1141, 0.04471, 0.2474, 0.04142, 0.2479, 0.04165, 0.2476, 0.04197, 0.1249, 0.04517, 0.1249, 0.04469, 0.1256, 0.04469, 0.1256, 0.04517, 0.1133, 0.04506, 0.113, 0.04422, 0.1137, 0.04422, 0.2474, 0.04142, 0.2476, 0.04197, 0.2472, 0.04197, 0.1109, 0.04713, 0.1109, 0.04644, 0.1116, 0.04644, 0.1116, 0.04713, 0.1201, 0.04352, 0.12, 0.04381, 0.1195, 0.04332, 0.1198, 0.0432, 0.1198, 0.0432, 0.1195, 0.04332, 0.1195, 0.04262, 0.1198, 0.04274, 0.1198, 0.04274, 0.1195, 0.04262, 0.12, 0.04213, 0.1201, 0.04242, 0.1201, 0.04242, 0.12, 0.04213, 0.1206, 0.04213, 0.1205, 0.04242, 0.1205, 0.04242, 0.1206, 0.04213, 0.1211, 0.04262, 0.1208, 0.04274, 0.1208, 0.04274, 0.1211, 0.04262, 0.1211, 0.04331, 0.1208, 0.0432, 0.1208, 0.0432, 0.1211, 0.04331, 0.1206, 0.04381, 0.1205, 0.04352, 0.1205, 0.04352, 0.1206, 0.04381, 0.12, 0.04381, 0.1201, 0.04352])
me_plane_112.materials.append(mat_material_026)
me_plane_112.use_remesh_fix_poles = True
me_plane_112.use_remesh_preserve_attributes = False
me_plane_112.use_mirror_vertex_groups = False
me_plane_112.update()
me_plane_111 = bpy.data.meshes.new('Plane.111')
me_plane_111.from_pydata([(0.3602, 0.6634, 0.2129), (0.5199, 0.6634, 0.2129), (0.3602, 0.8751, 0.2129), (0.5199, 0.8751, 0.2129), (0.3602, 0.8131, 0.0632), (0.5199, 0.8131, 0.0632), (0.3602, 0.6634, 0.001196), (0.5199, 0.6634, 0.001196), (0.3602, 0.5137, 0.0632), (0.5199, 0.5137, 0.0632), (0.3602, 0.4517, 0.2129), (0.5199, 0.4517, 0.2129), (0.3602, 0.5137, 0.3626), (0.5199, 0.5137, 0.3626), (0.3602, 0.6634, 0.4246), (0.5199, 0.6634, 0.4246), (0.3602, 0.8131, 0.3626), (0.5199, 0.8131, 0.3626), (0.5199, 0.7616, 0.1147), (0.5199, 0.8023, 0.2129), (0.5199, 0.6634, 0.07399), (0.5199, 0.5652, 0.1147), (0.5199, 0.5245, 0.2129), (0.5199, 0.5652, 0.3111), (0.5199, 0.6634, 0.3518), (0.5199, 0.7616, 0.3111)], [], [(0, 2, 4), (1, 18, 19), (2, 3, 5, 4), (0, 4, 6), (1, 20, 18), (4, 5, 7, 6), (0, 6, 8), (1, 21, 20), (6, 7, 9, 8), (0, 8, 10), (1, 22, 21), (8, 9, 11, 10), (0, 10, 12), (1, 23, 22), (10, 11, 13, 12), (0, 12, 14), (1, 24, 23), (12, 13, 15, 14), (0, 14, 16), (1, 25, 24), (14, 15, 17, 16), (0, 16, 2), (1, 19, 25), (16, 17, 3, 2), (19, 18, 5, 3), (18, 20, 7, 5), (20, 21, 9, 7), (21, 22, 11, 9), (22, 23, 13, 11), (23, 24, 15, 13), (24, 25, 17, 15), (25, 19, 3, 17)])
_uv = me_plane_111.uv_layers.new(name='UVMap')
_uv.uv.foreach_set('vector', [0.1117, 0.04338, 0.1114, 0.04422, 0.1109, 0.04373, 0.2474, 0.04309, 0.2479, 0.04332, 0.2476, 0.04364, 0.1116, 0.04658, 0.1122, 0.04658, 0.1122, 0.04713, 0.1116, 0.04713, 0.1117, 0.04338, 0.1109, 0.04373, 0.1109, 0.04304, 0.2474, 0.04309, 0.2479, 0.04287, 0.2479, 0.04332, 0.1227, 0.04573, 0.1234, 0.04573, 0.1234, 0.04638, 0.1227, 0.04638, 0.1117, 0.04338, 0.1109, 0.04304, 0.1114, 0.04255, 0.2474, 0.04309, 0.2476, 0.04254, 0.2479, 0.04287, 0.1227, 0.04638, 0.1234, 0.04638, 0.1234, 0.04701, 0.1227, 0.04701, 0.1117, 0.04338, 0.1114, 0.04255, 0.1121, 0.04254, 0.2474, 0.04309, 0.2472, 0.04254, 0.2476, 0.04254, 0.1165, 0.04703, 0.1159, 0.04703, 0.1159, 0.04638, 0.1165, 0.04638, 0.1117, 0.04338, 0.1121, 0.04254, 0.1125, 0.04303, 0.2474, 0.04309, 0.2469, 0.04286, 0.2472, 0.04254, 0.1165, 0.04638, 0.1159, 0.04638, 0.1159, 0.04575, 0.1165, 0.04575, 0.1117, 0.04338, 0.1125, 0.04303, 0.1125, 0.04373, 0.2474, 0.04309, 0.2469, 0.04332, 0.2469, 0.04286, 0.1249, 0.04724, 0.1243, 0.04724, 0.1243, 0.04655, 0.1249, 0.04655, 0.1117, 0.04338, 0.1125, 0.04373, 0.1121, 0.04422, 0.2474, 0.04309, 0.2472, 0.04364, 0.2469, 0.04332, 0.1249, 0.04655, 0.1243, 0.04655, 0.1243, 0.04607, 0.1249, 0.04607, 0.1117, 0.04338, 0.1121, 0.04422, 0.1114, 0.04422, 0.2474, 0.04309, 0.2476, 0.04364, 0.2472, 0.04364, 0.1116, 0.04589, 0.1122, 0.04589, 0.1122, 0.04658, 0.1116, 0.04658, 0.1205, 0.04519, 0.1208, 0.04487, 0.1211, 0.04499, 0.1206, 0.04548, 0.1208, 0.04487, 0.1208, 0.04442, 0.1211, 0.0443, 0.1211, 0.04499, 0.1208, 0.04442, 0.1205, 0.04409, 0.1206, 0.04381, 0.1211, 0.0443, 0.1205, 0.04409, 0.1201, 0.04409, 0.12, 0.04381, 0.1206, 0.04381, 0.1201, 0.04409, 0.1198, 0.04442, 0.1195, 0.0443, 0.12, 0.04381, 0.1198, 0.04442, 0.1198, 0.04487, 0.1195, 0.04499, 0.1195, 0.0443, 0.1198, 0.04487, 0.1201, 0.04519, 0.12, 0.04548, 0.1195, 0.04499, 0.1201, 0.04519, 0.1205, 0.04519, 0.1206, 0.04548, 0.12, 0.04548])
me_plane_111.materials.append(mat_material_026)
me_plane_111.use_remesh_fix_poles = True
me_plane_111.use_remesh_preserve_attributes = False
me_plane_111.use_mirror_vertex_groups = False
me_plane_111.update()
me_plane_110 = bpy.data.meshes.new('Plane.110')
me_plane_110.from_pydata([(-0.3602, 0.6634, 0.2129), (-0.5199, 0.6634, 0.2129), (-0.3602, 0.8751, 0.2129), (-0.5199, 0.8751, 0.2129), (-0.3602, 0.8131, 0.0632), (-0.5199, 0.8131, 0.0632), (-0.3602, 0.6634, 0.001196), (-0.5199, 0.6634, 0.001196), (-0.3602, 0.5137, 0.0632), (-0.5199, 0.5137, 0.0632), (-0.3602, 0.4517, 0.2129), (-0.5199, 0.4517, 0.2129), (-0.3602, 0.5137, 0.3626), (-0.5199, 0.5137, 0.3626), (-0.3602, 0.6634, 0.4246), (-0.5199, 0.6634, 0.4246), (-0.3602, 0.8131, 0.3626), (-0.5199, 0.8131, 0.3626), (-0.5199, 0.7616, 0.1147), (-0.5199, 0.8023, 0.2129), (-0.5199, 0.6634, 0.07399), (-0.5199, 0.5652, 0.1147), (-0.5199, 0.5245, 0.2129), (-0.5199, 0.5652, 0.3111), (-0.5199, 0.6634, 0.3518), (-0.5199, 0.7616, 0.3111)], [], [(0, 4, 2), (1, 19, 18), (2, 4, 5, 3), (0, 6, 4), (1, 18, 20), (4, 6, 7, 5), (0, 8, 6), (1, 20, 21), (6, 8, 9, 7), (0, 10, 8), (1, 21, 22), (8, 10, 11, 9), (0, 12, 10), (1, 22, 23), (10, 12, 13, 11), (0, 14, 12), (1, 23, 24), (12, 14, 15, 13), (0, 16, 14), (1, 24, 25), (14, 16, 17, 15), (0, 2, 16), (1, 25, 19), (16, 2, 3, 17), (19, 3, 5, 18), (18, 5, 7, 20), (20, 7, 9, 21), (21, 9, 11, 22), (22, 11, 13, 23), (23, 13, 15, 24), (24, 15, 17, 25), (25, 17, 3, 19)])
_uv = me_plane_110.uv_layers.new(name='UVMap')
_uv.uv.foreach_set('vector', [0.1117, 0.04506, 0.1125, 0.0454, 0.1121, 0.04589, 0.249, 0.04142, 0.2488, 0.04197, 0.2485, 0.04165, 0.1136, 0.04658, 0.1136, 0.04713, 0.1129, 0.04713, 0.1129, 0.04658, 0.1117, 0.04506, 0.1125, 0.04471, 0.1125, 0.0454, 0.249, 0.04142, 0.2485, 0.04165, 0.2485, 0.04119, 0.1243, 0.04479, 0.1243, 0.04414, 0.1249, 0.04414, 0.1249, 0.04479, 0.1117, 0.04506, 0.1121, 0.04422, 0.1125, 0.04471, 0.249, 0.04142, 0.2485, 0.04119, 0.2488, 0.04087, 0.1243, 0.04414, 0.1243, 0.04351, 0.1249, 0.04351, 0.1249, 0.04414, 0.1117, 0.04506, 0.1114, 0.04422, 0.1121, 0.04422, 0.249, 0.04142, 0.2488, 0.04087, 0.2492, 0.04087, 0.1152, 0.04703, 0.1152, 0.04638, 0.1159, 0.04638, 0.1159, 0.04703, 0.1117, 0.04506, 0.1109, 0.04471, 0.1114, 0.04422, 0.249, 0.04142, 0.2492, 0.04087, 0.2495, 0.04119, 0.1152, 0.04638, 0.1152, 0.04575, 0.1159, 0.04575, 0.1159, 0.04638, 0.1117, 0.04506, 0.1109, 0.0454, 0.1109, 0.04471, 0.249, 0.04142, 0.2495, 0.04119, 0.2495, 0.04165, 0.1249, 0.04469, 0.1249, 0.04399, 0.1256, 0.04399, 0.1256, 0.04469, 0.1117, 0.04506, 0.1114, 0.04589, 0.1109, 0.0454, 0.249, 0.04142, 0.2495, 0.04165, 0.2492, 0.04197, 0.1249, 0.04399, 0.1249, 0.04351, 0.1256, 0.04351, 0.1256, 0.04399, 0.1117, 0.04506, 0.1121, 0.04589, 0.1114, 0.04589, 0.249, 0.04142, 0.2492, 0.04197, 0.2488, 0.04197, 0.1136, 0.04589, 0.1136, 0.04658, 0.1129, 0.04658, 0.1129, 0.04589, 0.1217, 0.04352, 0.1216, 0.04381, 0.1211, 0.04332, 0.1214, 0.0432, 0.1214, 0.0432, 0.1211, 0.04332, 0.1211, 0.04262, 0.1214, 0.04274, 0.1214, 0.04274, 0.1211, 0.04262, 0.1216, 0.04213, 0.1217, 0.04242, 0.1217, 0.04242, 0.1216, 0.04213, 0.1222, 0.04213, 0.1221, 0.04242, 0.1221, 0.04242, 0.1222, 0.04213, 0.1227, 0.04262, 0.1224, 0.04274, 0.1224, 0.04274, 0.1227, 0.04262, 0.1227, 0.04331, 0.1224, 0.0432, 0.1224, 0.0432, 0.1227, 0.04331, 0.1222, 0.04381, 0.1221, 0.04352, 0.1221, 0.04352, 0.1222, 0.04381, 0.1216, 0.04381, 0.1217, 0.04352])
me_plane_110.materials.append(mat_material_026)
me_plane_110.use_remesh_fix_poles = True
me_plane_110.use_remesh_preserve_attributes = False
me_plane_110.use_mirror_vertex_groups = False
me_plane_110.update()

# ---- objects
ob_suv_01_blue = bpy.data.objects.new('SUV_01_Blue', me_plane_114)
ob_wheel_fl = bpy.data.objects.new('Wheel_FL', me_plane_113)
ob_wheel_fr = bpy.data.objects.new('Wheel_FR', me_plane_112)
ob_wheel_rl = bpy.data.objects.new('Wheel_RL', me_plane_111)
ob_wheel_rr = bpy.data.objects.new('Wheel_RR', me_plane_110)

# ---- transforms, parenting, visibility, modifiers, constraints
ob_suv_01_blue.location = (0.0, 0.0, 0.0)
ob_suv_01_blue.lineart.crease_threshold = 0.0
ob_wheel_fl.parent = ob_suv_01_blue
ob_wheel_fl.location = (0.0, 0.0, 0.0)
ob_wheel_fl.lineart.crease_threshold = 0.0
ob_wheel_fr.parent = ob_suv_01_blue
ob_wheel_fr.location = (0.0, 0.0, 0.0)
ob_wheel_fr.lineart.crease_threshold = 0.0
ob_wheel_rl.parent = ob_suv_01_blue
ob_wheel_rl.location = (0.0, 0.0, 0.0)
ob_wheel_rl.lineart.crease_threshold = 0.0
ob_wheel_rr.parent = ob_suv_01_blue
ob_wheel_rr.location = (0.0, 0.0, 0.0)
ob_wheel_rr.lineart.crease_threshold = 0.0

# ---- collection membership
col_collection.objects.link(ob_suv_01_blue)
col_collection.objects.link(ob_wheel_fl)
col_collection.objects.link(ob_wheel_fr)
col_collection.objects.link(ob_wheel_rl)
col_collection.objects.link(ob_wheel_rr)

# ---- scene / render settings (as saved in the file)
scene.frame_start = 1; scene.frame_end = 250; scene.frame_set(0)
scene.render.engine = 'BLENDER_EEVEE_NEXT'
scene.cycles.use_denoising = False
scene.cycles.samples = 128
scene.cycles.sampling_pattern = 'TABULATED_SOBOL'
scene.cycles.use_adaptive_sampling = False
scene.cycles.use_light_tree = False
scene.view_settings.view_transform = 'Filmic'
bpy.context.view_layer.update()

# ---- added for rendering (the .blend has no active camera and no usable light): camera, sun
cam_auto = bpy.data.cameras.new('AutoCamera')
cam_auto.lens = 50.0
cam_auto.sensor_width = 36.0
cam_auto.clip_end = 1000.0
ob_auto_camera = bpy.data.objects.new('AutoCamera', cam_auto)
scene.collection.objects.link(ob_auto_camera)
ob_auto_camera.location = (2.70723, -3.22794, 2.67778)
ob_auto_camera.rotation_euler = (1.09748, -7.21219e-08, 0.694738)
scene.camera = ob_auto_camera
light_auto_sun = bpy.data.lights.new('AutoSun', 'SUN')
light_auto_sun.energy = 3.0
light_auto_sun.angle = 0.0523599
ob_auto_sun = bpy.data.objects.new('AutoSun', light_auto_sun)
scene.collection.objects.link(ob_auto_sun)
ob_auto_sun.rotation_euler = (0.872665, 0.174533, 0.523599)
bpy.context.view_layer.update()
